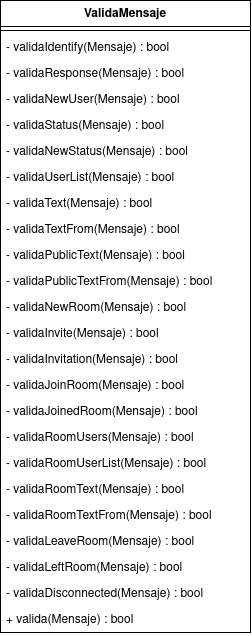

The diagram above was exported from draw.io. Its source (the exported page's mxGraphModel, read from the mxfile embedded in the PNG):
<mxGraphModel dx="860" dy="455" grid="1" gridSize="10" guides="1" tooltips="1" connect="1" arrows="1" fold="1" page="1" pageScale="1" pageWidth="850" pageHeight="1100" math="0" shadow="0">
  <root>
    <mxCell id="0" />
    <mxCell id="1" parent="0" />
    <mxCell id="ijd5y4_0p9RVA1bBkZWG-1" parent="1" style="swimlane;fontStyle=1;align=center;verticalAlign=top;childLayout=stackLayout;horizontal=1;startSize=26;horizontalStack=0;resizeParent=1;resizeParentMax=0;resizeLast=0;collapsible=1;marginBottom=0;whiteSpace=wrap;html=1;" value="ValidaMensaje" vertex="1">
      <mxGeometry height="632" width="250" x="290" y="190" as="geometry" />
    </mxCell>
    <mxCell id="ijd5y4_0p9RVA1bBkZWG-3" parent="ijd5y4_0p9RVA1bBkZWG-1" style="line;strokeWidth=1;fillColor=none;align=left;verticalAlign=middle;spacingTop=-1;spacingLeft=3;spacingRight=3;rotatable=0;labelPosition=right;points=[];portConstraint=eastwest;strokeColor=inherit;" value="" vertex="1">
      <mxGeometry height="8" width="250" y="26" as="geometry" />
    </mxCell>
    <mxCell id="ijd5y4_0p9RVA1bBkZWG-4" parent="ijd5y4_0p9RVA1bBkZWG-1" style="text;strokeColor=none;fillColor=none;align=left;verticalAlign=top;spacingLeft=4;spacingRight=4;overflow=hidden;rotatable=0;points=[[0,0.5],[1,0.5]];portConstraint=eastwest;whiteSpace=wrap;html=1;" value="- validaIdentify(Mensaje) : bool" vertex="1">
      <mxGeometry height="26" width="250" y="34" as="geometry" />
    </mxCell>
    <mxCell id="ijd5y4_0p9RVA1bBkZWG-19" parent="ijd5y4_0p9RVA1bBkZWG-1" style="text;strokeColor=none;fillColor=none;align=left;verticalAlign=top;spacingLeft=4;spacingRight=4;overflow=hidden;rotatable=0;points=[[0,0.5],[1,0.5]];portConstraint=eastwest;whiteSpace=wrap;html=1;" value="- validaResponse(Mensaje) : bool" vertex="1">
      <mxGeometry height="26" width="250" y="60" as="geometry" />
    </mxCell>
    <mxCell id="ijd5y4_0p9RVA1bBkZWG-18" parent="ijd5y4_0p9RVA1bBkZWG-1" style="text;strokeColor=none;fillColor=none;align=left;verticalAlign=top;spacingLeft=4;spacingRight=4;overflow=hidden;rotatable=0;points=[[0,0.5],[1,0.5]];portConstraint=eastwest;whiteSpace=wrap;html=1;" value="- validaNewUser(Mensaje) : bool" vertex="1">
      <mxGeometry height="26" width="250" y="86" as="geometry" />
    </mxCell>
    <mxCell id="ijd5y4_0p9RVA1bBkZWG-20" parent="ijd5y4_0p9RVA1bBkZWG-1" style="text;strokeColor=none;fillColor=none;align=left;verticalAlign=top;spacingLeft=4;spacingRight=4;overflow=hidden;rotatable=0;points=[[0,0.5],[1,0.5]];portConstraint=eastwest;whiteSpace=wrap;html=1;" value="- validaStatus(Mensaje) : bool" vertex="1">
      <mxGeometry height="26" width="250" y="112" as="geometry" />
    </mxCell>
    <mxCell id="ijd5y4_0p9RVA1bBkZWG-35" parent="ijd5y4_0p9RVA1bBkZWG-1" style="text;strokeColor=none;fillColor=none;align=left;verticalAlign=top;spacingLeft=4;spacingRight=4;overflow=hidden;rotatable=0;points=[[0,0.5],[1,0.5]];portConstraint=eastwest;whiteSpace=wrap;html=1;" value="- validaNewStatus(Mensaje) : bool" vertex="1">
      <mxGeometry height="26" width="250" y="138" as="geometry" />
    </mxCell>
    <mxCell id="ijd5y4_0p9RVA1bBkZWG-7" parent="ijd5y4_0p9RVA1bBkZWG-1" style="text;strokeColor=none;fillColor=none;align=left;verticalAlign=top;spacingLeft=4;spacingRight=4;overflow=hidden;rotatable=0;points=[[0,0.5],[1,0.5]];portConstraint=eastwest;whiteSpace=wrap;html=1;" value="- validaUserList(Mensaje) : bool" vertex="1">
      <mxGeometry height="26" width="250" y="164" as="geometry" />
    </mxCell>
    <mxCell id="ijd5y4_0p9RVA1bBkZWG-9" parent="ijd5y4_0p9RVA1bBkZWG-1" style="text;strokeColor=none;fillColor=none;align=left;verticalAlign=top;spacingLeft=4;spacingRight=4;overflow=hidden;rotatable=0;points=[[0,0.5],[1,0.5]];portConstraint=eastwest;whiteSpace=wrap;html=1;" value="- validaText(Mensaje) : bool" vertex="1">
      <mxGeometry height="26" width="250" y="190" as="geometry" />
    </mxCell>
    <mxCell id="ijd5y4_0p9RVA1bBkZWG-10" parent="ijd5y4_0p9RVA1bBkZWG-1" style="text;strokeColor=none;fillColor=none;align=left;verticalAlign=top;spacingLeft=4;spacingRight=4;overflow=hidden;rotatable=0;points=[[0,0.5],[1,0.5]];portConstraint=eastwest;whiteSpace=wrap;html=1;" value="- validaTextFrom(Mensaje) : bool" vertex="1">
      <mxGeometry height="26" width="250" y="216" as="geometry" />
    </mxCell>
    <mxCell id="ijd5y4_0p9RVA1bBkZWG-34" parent="ijd5y4_0p9RVA1bBkZWG-1" style="text;strokeColor=none;fillColor=none;align=left;verticalAlign=top;spacingLeft=4;spacingRight=4;overflow=hidden;rotatable=0;points=[[0,0.5],[1,0.5]];portConstraint=eastwest;whiteSpace=wrap;html=1;" value="- validaPublicText(Mensaje) : bool" vertex="1">
      <mxGeometry height="26" width="250" y="242" as="geometry" />
    </mxCell>
    <mxCell id="ijd5y4_0p9RVA1bBkZWG-17" parent="ijd5y4_0p9RVA1bBkZWG-1" style="text;strokeColor=none;fillColor=none;align=left;verticalAlign=top;spacingLeft=4;spacingRight=4;overflow=hidden;rotatable=0;points=[[0,0.5],[1,0.5]];portConstraint=eastwest;whiteSpace=wrap;html=1;" value="- validaPublicTextFrom(Mensaje) : bool" vertex="1">
      <mxGeometry height="26" width="250" y="268" as="geometry" />
    </mxCell>
    <mxCell id="ijd5y4_0p9RVA1bBkZWG-16" parent="ijd5y4_0p9RVA1bBkZWG-1" style="text;strokeColor=none;fillColor=none;align=left;verticalAlign=top;spacingLeft=4;spacingRight=4;overflow=hidden;rotatable=0;points=[[0,0.5],[1,0.5]];portConstraint=eastwest;whiteSpace=wrap;html=1;" value="- validaNewRoom(Mensaje) : bool" vertex="1">
      <mxGeometry height="26" width="250" y="294" as="geometry" />
    </mxCell>
    <mxCell id="ijd5y4_0p9RVA1bBkZWG-33" parent="ijd5y4_0p9RVA1bBkZWG-1" style="text;strokeColor=none;fillColor=none;align=left;verticalAlign=top;spacingLeft=4;spacingRight=4;overflow=hidden;rotatable=0;points=[[0,0.5],[1,0.5]];portConstraint=eastwest;whiteSpace=wrap;html=1;" value="- validaInvite(Mensaje) : bool" vertex="1">
      <mxGeometry height="26" width="250" y="320" as="geometry" />
    </mxCell>
    <mxCell id="ijd5y4_0p9RVA1bBkZWG-29" parent="ijd5y4_0p9RVA1bBkZWG-1" style="text;strokeColor=none;fillColor=none;align=left;verticalAlign=top;spacingLeft=4;spacingRight=4;overflow=hidden;rotatable=0;points=[[0,0.5],[1,0.5]];portConstraint=eastwest;whiteSpace=wrap;html=1;" value="- validaInvitation(Mensaje) : bool" vertex="1">
      <mxGeometry height="26" width="250" y="346" as="geometry" />
    </mxCell>
    <mxCell id="ijd5y4_0p9RVA1bBkZWG-14" parent="ijd5y4_0p9RVA1bBkZWG-1" style="text;strokeColor=none;fillColor=none;align=left;verticalAlign=top;spacingLeft=4;spacingRight=4;overflow=hidden;rotatable=0;points=[[0,0.5],[1,0.5]];portConstraint=eastwest;whiteSpace=wrap;html=1;" value="- validaJoinRoom(Mensaje) : bool" vertex="1">
      <mxGeometry height="26" width="250" y="372" as="geometry" />
    </mxCell>
    <mxCell id="ijd5y4_0p9RVA1bBkZWG-26" parent="ijd5y4_0p9RVA1bBkZWG-1" style="text;strokeColor=none;fillColor=none;align=left;verticalAlign=top;spacingLeft=4;spacingRight=4;overflow=hidden;rotatable=0;points=[[0,0.5],[1,0.5]];portConstraint=eastwest;whiteSpace=wrap;html=1;" value="- validaJoinedRoom(Mensaje) : bool" vertex="1">
      <mxGeometry height="26" width="250" y="398" as="geometry" />
    </mxCell>
    <mxCell id="ijd5y4_0p9RVA1bBkZWG-13" parent="ijd5y4_0p9RVA1bBkZWG-1" style="text;strokeColor=none;fillColor=none;align=left;verticalAlign=top;spacingLeft=4;spacingRight=4;overflow=hidden;rotatable=0;points=[[0,0.5],[1,0.5]];portConstraint=eastwest;whiteSpace=wrap;html=1;" value="- validaRoomUsers(Mensaje) : bool" vertex="1">
      <mxGeometry height="26" width="250" y="424" as="geometry" />
    </mxCell>
    <mxCell id="ijd5y4_0p9RVA1bBkZWG-27" parent="ijd5y4_0p9RVA1bBkZWG-1" style="text;strokeColor=none;fillColor=none;align=left;verticalAlign=top;spacingLeft=4;spacingRight=4;overflow=hidden;rotatable=0;points=[[0,0.5],[1,0.5]];portConstraint=eastwest;whiteSpace=wrap;html=1;" value="- validaRoomUserList(Mensaje) : bool" vertex="1">
      <mxGeometry height="26" width="250" y="450" as="geometry" />
    </mxCell>
    <mxCell id="ijd5y4_0p9RVA1bBkZWG-12" parent="ijd5y4_0p9RVA1bBkZWG-1" style="text;strokeColor=none;fillColor=none;align=left;verticalAlign=top;spacingLeft=4;spacingRight=4;overflow=hidden;rotatable=0;points=[[0,0.5],[1,0.5]];portConstraint=eastwest;whiteSpace=wrap;html=1;" value="- validaRoomText(Mensaje) : bool" vertex="1">
      <mxGeometry height="26" width="250" y="476" as="geometry" />
    </mxCell>
    <mxCell id="ijd5y4_0p9RVA1bBkZWG-25" parent="ijd5y4_0p9RVA1bBkZWG-1" style="text;strokeColor=none;fillColor=none;align=left;verticalAlign=top;spacingLeft=4;spacingRight=4;overflow=hidden;rotatable=0;points=[[0,0.5],[1,0.5]];portConstraint=eastwest;whiteSpace=wrap;html=1;" value="- validaRoomTextFrom(Mensaje) : bool" vertex="1">
      <mxGeometry height="26" width="250" y="502" as="geometry" />
    </mxCell>
    <mxCell id="ijd5y4_0p9RVA1bBkZWG-32" parent="ijd5y4_0p9RVA1bBkZWG-1" style="text;strokeColor=none;fillColor=none;align=left;verticalAlign=top;spacingLeft=4;spacingRight=4;overflow=hidden;rotatable=0;points=[[0,0.5],[1,0.5]];portConstraint=eastwest;whiteSpace=wrap;html=1;" value="- validaLeaveRoom(Mensaje) : bool" vertex="1">
      <mxGeometry height="26" width="250" y="528" as="geometry" />
    </mxCell>
    <mxCell id="ijd5y4_0p9RVA1bBkZWG-24" parent="ijd5y4_0p9RVA1bBkZWG-1" style="text;strokeColor=none;fillColor=none;align=left;verticalAlign=top;spacingLeft=4;spacingRight=4;overflow=hidden;rotatable=0;points=[[0,0.5],[1,0.5]];portConstraint=eastwest;whiteSpace=wrap;html=1;" value="- validaLeftRoom(Mensaje) : bool" vertex="1">
      <mxGeometry height="26" width="250" y="554" as="geometry" />
    </mxCell>
    <mxCell id="ijd5y4_0p9RVA1bBkZWG-30" parent="ijd5y4_0p9RVA1bBkZWG-1" style="text;strokeColor=none;fillColor=none;align=left;verticalAlign=top;spacingLeft=4;spacingRight=4;overflow=hidden;rotatable=0;points=[[0,0.5],[1,0.5]];portConstraint=eastwest;whiteSpace=wrap;html=1;" value="- validaDisconnected(Mensaje) : bool" vertex="1">
      <mxGeometry height="26" width="250" y="580" as="geometry" />
    </mxCell>
    <mxCell id="ijd5y4_0p9RVA1bBkZWG-6" parent="ijd5y4_0p9RVA1bBkZWG-1" style="text;strokeColor=none;fillColor=none;align=left;verticalAlign=top;spacingLeft=4;spacingRight=4;overflow=hidden;rotatable=0;points=[[0,0.5],[1,0.5]];portConstraint=eastwest;whiteSpace=wrap;html=1;" value="+ valida(Mensaje) : bool" vertex="1">
      <mxGeometry height="26" width="250" y="606" as="geometry" />
    </mxCell>
  </root>
</mxGraphModel>